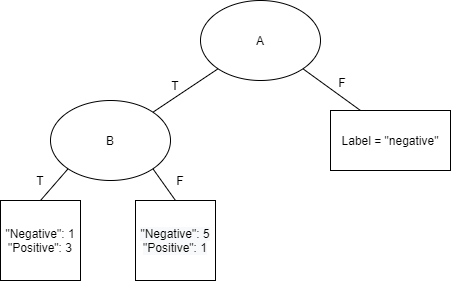

The diagram above was exported from draw.io. Its source (the exported page's mxGraphModel, read from the mxfile embedded in the PNG):
<mxGraphModel dx="1502" dy="636" grid="1" gridSize="10" guides="1" tooltips="1" connect="1" arrows="1" fold="1" page="1" pageScale="1" pageWidth="850" pageHeight="1100" math="0" shadow="0">
  <root>
    <mxCell id="0" />
    <mxCell id="1" parent="0" />
    <mxCell id="tS4eXeT3He6yQEBAFtKc-1" value="A" style="ellipse;whiteSpace=wrap;html=1;" vertex="1" parent="1">
      <mxGeometry x="350" y="80" width="120" height="80" as="geometry" />
    </mxCell>
    <mxCell id="tS4eXeT3He6yQEBAFtKc-2" value="B" style="ellipse;whiteSpace=wrap;html=1;" vertex="1" parent="1">
      <mxGeometry x="200" y="180" width="120" height="80" as="geometry" />
    </mxCell>
    <mxCell id="tS4eXeT3He6yQEBAFtKc-3" value="Label = &quot;negative&quot;" style="rounded=0;whiteSpace=wrap;html=1;" vertex="1" parent="1">
      <mxGeometry x="480" y="190" width="120" height="60" as="geometry" />
    </mxCell>
    <mxCell id="tS4eXeT3He6yQEBAFtKc-4" value="" style="endArrow=none;html=1;entryX=0;entryY=1;entryDx=0;entryDy=0;exitX=1;exitY=0;exitDx=0;exitDy=0;" edge="1" parent="1" source="tS4eXeT3He6yQEBAFtKc-2" target="tS4eXeT3He6yQEBAFtKc-1">
      <mxGeometry width="50" height="50" relative="1" as="geometry">
        <mxPoint x="260" y="160" as="sourcePoint" />
        <mxPoint x="310" y="110" as="targetPoint" />
      </mxGeometry>
    </mxCell>
    <mxCell id="tS4eXeT3He6yQEBAFtKc-5" value="" style="endArrow=none;html=1;entryX=1;entryY=1;entryDx=0;entryDy=0;exitX=0.25;exitY=0;exitDx=0;exitDy=0;" edge="1" parent="1" source="tS4eXeT3He6yQEBAFtKc-3" target="tS4eXeT3He6yQEBAFtKc-1">
      <mxGeometry width="50" height="50" relative="1" as="geometry">
        <mxPoint x="300" y="350" as="sourcePoint" />
        <mxPoint x="350" y="300" as="targetPoint" />
      </mxGeometry>
    </mxCell>
    <mxCell id="tS4eXeT3He6yQEBAFtKc-6" value="F" style="text;html=1;strokeColor=none;fillColor=none;align=center;verticalAlign=middle;whiteSpace=wrap;rounded=0;" vertex="1" parent="1">
      <mxGeometry x="472" y="152" width="40" height="20" as="geometry" />
    </mxCell>
    <mxCell id="tS4eXeT3He6yQEBAFtKc-7" value="T" style="text;html=1;strokeColor=none;fillColor=none;align=center;verticalAlign=middle;whiteSpace=wrap;rounded=0;" vertex="1" parent="1">
      <mxGeometry x="305" y="155" width="40" height="20" as="geometry" />
    </mxCell>
    <mxCell id="tS4eXeT3He6yQEBAFtKc-8" value="&quot;Negative&quot;: 1&lt;br&gt;&quot;Positive&quot;: 3" style="whiteSpace=wrap;html=1;aspect=fixed;" vertex="1" parent="1">
      <mxGeometry x="150" y="280" width="80" height="80" as="geometry" />
    </mxCell>
    <mxCell id="tS4eXeT3He6yQEBAFtKc-9" value="&lt;span style=&quot;color: rgb(0 , 0 , 0) ; font-family: &amp;#34;helvetica&amp;#34; ; font-size: 12px ; font-style: normal ; font-weight: 400 ; letter-spacing: normal ; text-align: center ; text-indent: 0px ; text-transform: none ; word-spacing: 0px ; background-color: rgb(248 , 249 , 250) ; display: inline ; float: none&quot;&gt;&quot;Negative&quot;: 5&lt;/span&gt;&lt;br style=&quot;color: rgb(0 , 0 , 0) ; font-family: &amp;#34;helvetica&amp;#34; ; font-size: 12px ; font-style: normal ; font-weight: 400 ; letter-spacing: normal ; text-align: center ; text-indent: 0px ; text-transform: none ; word-spacing: 0px ; background-color: rgb(248 , 249 , 250)&quot;&gt;&lt;span style=&quot;color: rgb(0 , 0 , 0) ; font-family: &amp;#34;helvetica&amp;#34; ; font-size: 12px ; font-style: normal ; font-weight: 400 ; letter-spacing: normal ; text-align: center ; text-indent: 0px ; text-transform: none ; word-spacing: 0px ; background-color: rgb(248 , 249 , 250) ; display: inline ; float: none&quot;&gt;&quot;Positive&quot;: 1&lt;/span&gt;" style="whiteSpace=wrap;html=1;aspect=fixed;" vertex="1" parent="1">
      <mxGeometry x="285" y="280" width="80" height="80" as="geometry" />
    </mxCell>
    <mxCell id="tS4eXeT3He6yQEBAFtKc-10" value="" style="endArrow=none;html=1;entryX=0;entryY=1;entryDx=0;entryDy=0;exitX=0.5;exitY=0;exitDx=0;exitDy=0;" edge="1" parent="1" source="tS4eXeT3He6yQEBAFtKc-8" target="tS4eXeT3He6yQEBAFtKc-2">
      <mxGeometry width="50" height="50" relative="1" as="geometry">
        <mxPoint x="80" y="260" as="sourcePoint" />
        <mxPoint x="130" y="210" as="targetPoint" />
      </mxGeometry>
    </mxCell>
    <mxCell id="tS4eXeT3He6yQEBAFtKc-11" value="" style="endArrow=none;html=1;entryX=1;entryY=1;entryDx=0;entryDy=0;exitX=0.5;exitY=0;exitDx=0;exitDy=0;" edge="1" parent="1" source="tS4eXeT3He6yQEBAFtKc-9" target="tS4eXeT3He6yQEBAFtKc-2">
      <mxGeometry width="50" height="50" relative="1" as="geometry">
        <mxPoint x="200" y="370" as="sourcePoint" />
        <mxPoint x="250" y="320" as="targetPoint" />
      </mxGeometry>
    </mxCell>
    <mxCell id="tS4eXeT3He6yQEBAFtKc-12" value="T" style="text;html=1;strokeColor=none;fillColor=none;align=center;verticalAlign=middle;whiteSpace=wrap;rounded=0;" vertex="1" parent="1">
      <mxGeometry x="170" y="250" width="40" height="20" as="geometry" />
    </mxCell>
    <mxCell id="tS4eXeT3He6yQEBAFtKc-13" value="F" style="text;html=1;strokeColor=none;fillColor=none;align=center;verticalAlign=middle;whiteSpace=wrap;rounded=0;" vertex="1" parent="1">
      <mxGeometry x="310" y="250" width="40" height="20" as="geometry" />
    </mxCell>
  </root>
</mxGraphModel>